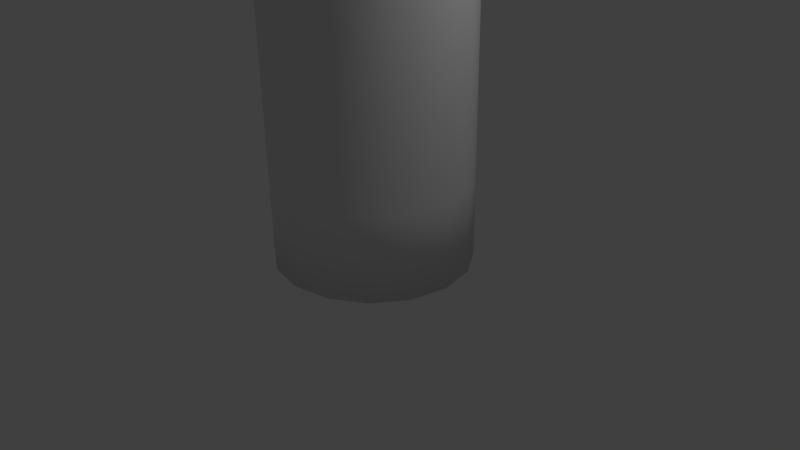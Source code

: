 # Source: decorPillar2.blend  (saved by Blender 2.66.0; exported with 4.5.12 LTS)
import bpy
from mathutils import Matrix  # noqa: F401  (used for matrix-valued properties, if any)

bpy.ops.wm.read_factory_settings(use_empty=True)
scene = bpy.context.scene
scene.name = 'Scene'

# ---- collections
col_collection_1 = bpy.data.collections.new('Collection 1'); scene.collection.children.link(col_collection_1)

# ---- materials (node trees are filled in below, after node groups)
mat_wood = bpy.data.materials.new('wood')
mat_wood.alpha_threshold = 0.0
mat_wood.use_transparent_shadow = False
mat_wood.roughness = 0.5
mat_wood.line_color = (0.0, 0.0, 0.0, 1.0)

# ---- material node trees

# ---- world
world_world = bpy.data.worlds.new('World'); scene.world = world_world
world_world.color = (0.05088, 0.05088, 0.05088)
world_world.use_sun_shadow = False
world_world.sun_shadow_jitter_overblur = 0.0
world_world.cycles.sampling_method = 'MANUAL'
world_world.cycles.sample_map_resolution = 256

# ---- cameras
cam_camera = bpy.data.cameras.new('Camera')
cam_camera.clip_end = 100.0
cam_camera.lens = 35.0
cam_camera.sensor_width = 32.0
cam_camera.sensor_height = 18.0
cam_camera.ortho_scale = 7.314
cam_camera.dof.focus_distance = 0.0
cam_camera.dof.aperture_fstop = 128.0

# ---- lights
light_lamp = bpy.data.lights.new('Lamp', 'POINT')
light_lamp.transmission_factor = 0.0
light_lamp.cutoff_distance = 30.0
light_lamp.energy = 100.0
light_lamp.shadow_buffer_clip_start = 1.001
light_lamp.shadow_soft_size = 0.1
light_lamp.shadow_maximum_resolution = 0.006
light_lamp.use_absolute_resolution = True
light_lamp.cycles.use_multiple_importance_sampling = False

# ---- meshes
me_cylinder_001 = bpy.data.meshes.new('Cylinder.001')
me_cylinder_001.from_pydata([(0.0, 1.0, 0.04003), (0.0, 1.0, 1.126), (0.3827, 0.9239, 0.04003), (0.3827, 0.9239, 1.126), (0.7071, 0.7071, 0.04003), (0.7071, 0.7071, 1.126), (0.9239, 0.3827, 0.04003), (0.9239, 0.3827, 1.126), (1.0, -4.371e-08, 0.04003), (1.0, -4.371e-08, 1.126), (0.9239, -0.3827, 0.04003), (0.9239, -0.3827, 1.126), (0.7071, -0.7071, 0.04003), (0.7071, -0.7071, 1.126), (0.3827, -0.9239, 0.04003), (0.3827, -0.9239, 1.126), (1.51e-07, -1.0, 0.04003), (1.51e-07, -1.0, 1.126), (-0.3827, -0.9239, 0.04003), (-0.3827, -0.9239, 1.126), (-0.7071, -0.7071, 0.04003), (-0.7071, -0.7071, 1.126), (-0.9239, -0.3827, 0.04003), (-0.9239, -0.3827, 1.126), (-1.0, 1.192e-08, 0.04003), (-1.0, 1.192e-08, 1.126), (-0.9239, 0.3827, 0.04003), (-0.9239, 0.3827, 1.126), (-0.7071, 0.7071, 0.04003), (-0.7071, 0.7071, 1.126), (-0.3827, 0.9239, 0.04003), (-0.3827, 0.9239, 1.126), (-1.551e-07, 1.0, 2.435), (0.3827, 0.9239, 2.435), (0.7071, 0.7071, 2.435), (0.9239, 0.3827, 2.435), (1.0, -4.371e-08, 2.435), (0.9239, -0.3827, 2.435), (0.7071, -0.7071, 2.435), (0.3827, -0.9239, 2.435), (-4.085e-09, -1.0, 2.435), (-0.3827, -0.9239, 2.435), (-0.7071, -0.7071, 2.435), (-0.9239, -0.3827, 2.435), (-1.0, 1.192e-08, 2.435), (-0.9239, 0.3827, 2.435), (-0.7071, 0.7071, 2.435), (-0.3827, 0.9239, 2.435), (-2.069e-07, 1.0, 3.892), (0.3827, 0.9239, 3.892), (0.7071, 0.7071, 3.892), (0.9239, 0.3827, 3.892), (1.0, -4.371e-08, 3.892), (0.9239, -0.3827, 3.892), (0.7071, -0.7071, 3.892), (0.3827, -0.9239, 3.892), (-5.588e-08, -1.0, 3.892), (-0.3827, -0.9239, 3.892), (-0.7071, -0.7071, 3.892), (-0.9239, -0.3827, 3.892), (-1.0, 1.192e-08, 3.892), (-0.9239, 0.3827, 3.892), (-0.7071, 0.7071, 3.892), (-0.3827, 0.9239, 3.892), (-2.142e-07, 1.0, 5.126), (0.3827, 0.9239, 5.126), (0.7071, 0.7071, 5.126), (0.9239, 0.3827, 5.126), (1.0, -4.371e-08, 5.126), (0.9239, -0.3827, 5.126), (0.7071, -0.7071, 5.126), (0.3827, -0.9239, 5.126), (-6.319e-08, -1.0, 5.126), (-0.3827, -0.9239, 5.126), (-0.7071, -0.7071, 5.126), (-0.9239, -0.3827, 5.126), (-1.0, 1.192e-08, 5.126), (-0.9239, 0.3827, 5.126), (-0.7071, 0.7071, 5.126), (-0.3827, 0.9239, 5.126), (-2.505e-07, 1.0, 6.657), (0.3827, 0.9239, 6.657), (0.7071, 0.7071, 6.657), (0.9239, 0.3827, 6.657), (1.0, -4.371e-08, 6.657), (0.9239, -0.3827, 6.657), (0.7071, -0.7071, 6.657), (0.3827, -0.9239, 6.657), (-9.947e-08, -1.0, 6.657), (-0.3827, -0.9239, 6.657), (-0.7071, -0.7071, 6.657), (-0.9239, -0.3827, 6.657), (-1.0, 1.192e-08, 6.657), (-0.9239, 0.3827, 6.657), (-0.7071, 0.7071, 6.657), (-0.3827, 0.9239, 6.657), (1.17e-08, 1.0, 8.04), (0.3827, 0.9239, 8.04), (0.7071, 0.7071, 8.04), (0.9239, 0.3827, 8.04), (1.0, -4.371e-08, 8.04), (0.9239, -0.3827, 8.04), (0.7071, -0.7071, 8.04), (0.3827, -0.9239, 8.04), (1.627e-07, -1.0, 8.04), (-0.3827, -0.9239, 8.04), (-0.7071, -0.7071, 8.04), (-0.9239, -0.3827, 8.04), (-1.0, 1.192e-08, 8.04), (-0.9239, 0.3827, 8.04), (-0.7071, 0.7071, 8.04), (-0.3827, 0.9239, 8.04)], [], [(0, 1, 3, 2), (2, 3, 5, 4), (4, 5, 7, 6), (6, 7, 9, 8), (8, 9, 11, 10), (10, 11, 13, 12), (12, 13, 15, 14), (14, 15, 17, 16), (16, 17, 19, 18), (18, 19, 21, 20), (20, 21, 23, 22), (22, 23, 25, 24), (24, 25, 27, 26), (26, 27, 29, 28), (1, 31, 47, 32), (30, 31, 1, 0), (28, 29, 31, 30), (0, 2, 4, 6, 8, 10, 12, 14, 16, 18, 20, 22, 24, 26, 28, 30), (43, 42, 58, 59), (29, 27, 45, 46), (25, 23, 43, 44), (21, 19, 41, 42), (17, 15, 39, 40), (13, 11, 37, 38), (9, 7, 35, 36), (5, 3, 33, 34), (31, 29, 46, 47), (27, 25, 44, 45), (3, 1, 32, 33), (23, 21, 42, 43), (19, 17, 40, 41), (15, 13, 38, 39), (11, 9, 36, 37), (7, 5, 34, 35), (48, 63, 79, 64), (37, 36, 52, 53), (44, 43, 59, 60), (38, 37, 53, 54), (45, 44, 60, 61), (39, 38, 54, 55), (33, 32, 48, 49), (46, 45, 61, 62), (40, 39, 55, 56), (34, 33, 49, 50), (47, 46, 62, 63), (41, 40, 56, 57), (35, 34, 50, 51), (32, 47, 63, 48), (42, 41, 57, 58), (36, 35, 51, 52), (79, 78, 94, 95), (58, 57, 73, 74), (52, 51, 67, 68), (59, 58, 74, 75), (53, 52, 68, 69), (60, 59, 75, 76), (54, 53, 69, 70), (61, 60, 76, 77), (55, 54, 70, 71), (49, 48, 64, 65), (62, 61, 77, 78), (56, 55, 71, 72), (50, 49, 65, 66), (63, 62, 78, 79), (57, 56, 72, 73), (51, 50, 66, 67), (94, 93, 109, 110), (73, 72, 88, 89), (67, 66, 82, 83), (64, 79, 95, 80), (74, 73, 89, 90), (68, 67, 83, 84), (75, 74, 90, 91), (69, 68, 84, 85), (76, 75, 91, 92), (70, 69, 85, 86), (77, 76, 92, 93), (71, 70, 86, 87), (65, 64, 80, 81), (78, 77, 93, 94), (72, 71, 87, 88), (66, 65, 81, 82), (97, 96, 111, 110, 109, 108, 107, 106, 105, 104, 103, 102, 101, 100, 99, 98), (88, 87, 103, 104), (82, 81, 97, 98), (95, 94, 110, 111), (89, 88, 104, 105), (83, 82, 98, 99), (80, 95, 111, 96), (90, 89, 105, 106), (84, 83, 99, 100), (91, 90, 106, 107), (85, 84, 100, 101), (92, 91, 107, 108), (86, 85, 101, 102), (93, 92, 108, 109), (87, 86, 102, 103), (81, 80, 96, 97)])
me_cylinder_001.polygons.foreach_set('use_smooth', [True] * 98)
_uv = me_cylinder_001.uv_layers.new(name='UVMap')
_uv.uv.foreach_set('vector', [0.3536, -0.1071, 0.3535, 0.06992, 0.3122, 0.06936, 0.3123, -0.1077, 0.3123, -0.1077, 0.3122, 0.06936, 0.2708, 0.0688, 0.2709, -0.1082, 0.2709, -0.1082, 0.2708, 0.0688, 0.2295, 0.06824, 0.2296, -0.1088, 0.2296, -0.1088, 0.2295, 0.06824, 0.1882, 0.06768, 0.1883, -0.1093, 0.8496, -0.1002, 0.8495, 0.07688, 0.8081, 0.07629, 0.8082, -0.1008, 0.8082, -0.1008, 0.8081, 0.07629, 0.7668, 0.0757, 0.7669, -0.1013, 0.7669, -0.1013, 0.7668, 0.0757, 0.7255, 0.07511, 0.7256, -0.1019, 0.7256, -0.1019, 0.7255, 0.07511, 0.6841, 0.07453, 0.6842, -0.1025, 0.6842, -0.1025, 0.6841, 0.07453, 0.6428, 0.07394, 0.6429, -0.1031, 0.6429, -0.1031, 0.6428, 0.07394, 0.6015, 0.07336, 0.6016, -0.1037, 0.6016, -0.1037, 0.6015, 0.07336, 0.5601, 0.07278, 0.5602, -0.1043, 0.5602, -0.1043, 0.5601, 0.07278, 0.5188, 0.0722, 0.5189, -0.1049, 0.5189, -0.1049, 0.5188, 0.0722, 0.4775, 0.07162, 0.4776, -0.1054, 0.4776, -0.1054, 0.4775, 0.07162, 0.4361, 0.07105, 0.4362, -0.106, 0.3535, 0.06992, 0.3948, 0.07048, 0.3947, 0.2837, 0.3534, 0.2832, 0.3949, -0.1066, 0.3948, 0.07048, 0.3535, 0.06992, 0.3536, -0.1071, 0.4362, -0.106, 0.4361, 0.07105, 0.3948, 0.07048, 0.3949, -0.1066, 0.1912, -0.2478, 0.1913, -0.308, 0.2091, -0.3636, 0.2417, -0.406, 0.2843, -0.4289, 0.3303, -0.4287, 0.3727, -0.4055, 0.4052, -0.3627, 0.4226, -0.307, 0.4225, -0.2468, 0.4047, -0.1912, 0.3721, -0.1488, 0.3128, -0.1085, 0.2715, -0.1091, 0.2411, -0.1493, 0.2086, -0.192, 0.56, 0.286, 0.6014, 0.2866, 0.6012, 0.524, 0.5599, 0.5234, 0.4361, 0.07105, 0.4775, 0.07162, 0.4774, 0.2849, 0.436, 0.2843, 0.5188, 0.0722, 0.5601, 0.07278, 0.56, 0.286, 0.5187, 0.2855, 0.6015, 0.07336, 0.6428, 0.07394, 0.6427, 0.2872, 0.6014, 0.2866, 0.6841, 0.07453, 0.7255, 0.07511, 0.7253, 0.2884, 0.684, 0.2878, 0.7668, 0.0757, 0.8081, 0.07629, 0.808, 0.2895, 0.7667, 0.289, 0.1882, 0.06768, 0.2295, 0.06824, 0.2294, 0.2815, 0.1881, 0.2809, 0.2708, 0.0688, 0.3122, 0.06936, 0.312, 0.2826, 0.2707, 0.282, 0.3948, 0.07048, 0.4361, 0.07105, 0.436, 0.2843, 0.3947, 0.2837, 0.4775, 0.07162, 0.5188, 0.0722, 0.5187, 0.2855, 0.4774, 0.2849, 0.3122, 0.06936, 0.3535, 0.06992, 0.3534, 0.2832, 0.312, 0.2826, 0.5601, 0.07278, 0.6015, 0.07336, 0.6014, 0.2866, 0.56, 0.286, 0.6428, 0.07394, 0.6841, 0.07453, 0.684, 0.2878, 0.6427, 0.2872, 0.7255, 0.07511, 0.7668, 0.0757, 0.7667, 0.289, 0.7253, 0.2884, 0.8081, 0.07629, 0.8495, 0.07688, 0.8493, 0.2901, 0.808, 0.2895, 0.2295, 0.06824, 0.2708, 0.0688, 0.2707, 0.282, 0.2294, 0.2815, 0.3532, 0.5206, 0.3946, 0.5211, 0.3945, 0.7223, 0.3531, 0.7217, 0.808, 0.2895, 0.8493, 0.2901, 0.8492, 0.5275, 0.8079, 0.5269, 0.5187, 0.2855, 0.56, 0.286, 0.5599, 0.5234, 0.5186, 0.5229, 0.7667, 0.289, 0.808, 0.2895, 0.8079, 0.5269, 0.7665, 0.5264, 0.4774, 0.2849, 0.5187, 0.2855, 0.5186, 0.5229, 0.4772, 0.5223, 0.7253, 0.2884, 0.7667, 0.289, 0.7665, 0.5264, 0.7252, 0.5258, 0.312, 0.2826, 0.3534, 0.2832, 0.3532, 0.5206, 0.3119, 0.52, 0.436, 0.2843, 0.4774, 0.2849, 0.4772, 0.5223, 0.4359, 0.5217, 0.684, 0.2878, 0.7253, 0.2884, 0.7252, 0.5258, 0.6839, 0.5252, 0.2707, 0.282, 0.312, 0.2826, 0.3119, 0.52, 0.2706, 0.5194, 0.3947, 0.2837, 0.436, 0.2843, 0.4359, 0.5217, 0.3946, 0.5211, 0.6427, 0.2872, 0.684, 0.2878, 0.6839, 0.5252, 0.6426, 0.5246, 0.2294, 0.2815, 0.2707, 0.282, 0.2706, 0.5194, 0.2293, 0.5189, 0.3534, 0.2832, 0.3947, 0.2837, 0.3946, 0.5211, 0.3532, 0.5206, 0.6014, 0.2866, 0.6427, 0.2872, 0.6426, 0.5246, 0.6012, 0.524, 0.1881, 0.2809, 0.2294, 0.2815, 0.2293, 0.5189, 0.1879, 0.5183, 0.3945, 0.7223, 0.4358, 0.7229, 0.4357, 0.9723, 0.3943, 0.9718, 0.6012, 0.524, 0.6426, 0.5246, 0.6424, 0.7258, 0.6011, 0.7252, 0.1879, 0.5183, 0.2293, 0.5189, 0.2292, 0.72, 0.1878, 0.7195, 0.5599, 0.5234, 0.6012, 0.524, 0.6011, 0.7252, 0.5598, 0.7246, 0.8079, 0.5269, 0.8492, 0.5275, 0.8491, 0.7287, 0.8078, 0.7281, 0.5186, 0.5229, 0.5599, 0.5234, 0.5598, 0.7246, 0.5185, 0.724, 0.7665, 0.5264, 0.8079, 0.5269, 0.8078, 0.7281, 0.7664, 0.7275, 0.4772, 0.5223, 0.5186, 0.5229, 0.5185, 0.724, 0.4771, 0.7235, 0.7252, 0.5258, 0.7665, 0.5264, 0.7664, 0.7275, 0.7251, 0.727, 0.3119, 0.52, 0.3532, 0.5206, 0.3531, 0.7217, 0.3118, 0.7212, 0.4359, 0.5217, 0.4772, 0.5223, 0.4771, 0.7235, 0.4358, 0.7229, 0.6839, 0.5252, 0.7252, 0.5258, 0.7251, 0.727, 0.6838, 0.7264, 0.2706, 0.5194, 0.3119, 0.52, 0.3118, 0.7212, 0.2705, 0.7206, 0.3946, 0.5211, 0.4359, 0.5217, 0.4358, 0.7229, 0.3945, 0.7223, 0.6426, 0.5246, 0.6839, 0.5252, 0.6838, 0.7264, 0.6424, 0.7258, 0.2293, 0.5189, 0.2706, 0.5194, 0.2705, 0.7206, 0.2292, 0.72, 0.4357, 0.9723, 0.477, 0.9729, 0.4769, 1.198, 0.4355, 1.198, 0.6424, 0.7258, 0.6838, 0.7264, 0.6836, 0.9758, 0.6423, 0.9753, 0.2292, 0.72, 0.2705, 0.7206, 0.2703, 0.97, 0.229, 0.9695, 0.3531, 0.7217, 0.3945, 0.7223, 0.3943, 0.9718, 0.353, 0.9712, 0.6011, 0.7252, 0.6424, 0.7258, 0.6423, 0.9753, 0.601, 0.9747, 0.1878, 0.7195, 0.2292, 0.72, 0.229, 0.9695, 0.1877, 0.9689, 0.5598, 0.7246, 0.6011, 0.7252, 0.601, 0.9747, 0.5596, 0.9741, 0.8078, 0.7281, 0.8491, 0.7287, 0.849, 0.9782, 0.8076, 0.9776, 0.5185, 0.724, 0.5598, 0.7246, 0.5596, 0.9741, 0.5183, 0.9735, 0.7664, 0.7275, 0.8078, 0.7281, 0.8076, 0.9776, 0.7663, 0.977, 0.4771, 0.7235, 0.5185, 0.724, 0.5183, 0.9735, 0.477, 0.9729, 0.7251, 0.727, 0.7664, 0.7275, 0.7663, 0.977, 0.725, 0.9764, 0.3118, 0.7212, 0.3531, 0.7217, 0.353, 0.9712, 0.3117, 0.9706, 0.4358, 0.7229, 0.4771, 0.7235, 0.477, 0.9729, 0.4357, 0.9723, 0.6838, 0.7264, 0.7251, 0.727, 0.725, 0.9764, 0.6836, 0.9758, 0.2705, 0.7206, 0.3118, 0.7212, 0.3117, 0.9706, 0.2703, 0.97, 0.6042, -0.4045, 0.5618, -0.4277, 0.5158, -0.4279, 0.4732, -0.405, 0.4406, -0.3626, 0.4228, -0.307, 0.4227, -0.2468, 0.4401, -0.1911, 0.4726, -0.1483, 0.4794, -0.1063, 0.5208, -0.1057, 0.6036, -0.1478, 0.6362, -0.1902, 0.654, -0.2458, 0.6541, -0.306, 0.6366, -0.3617, 0.6836, 0.9758, 0.725, 0.9764, 0.7248, 1.202, 0.6835, 1.201, 0.2703, 0.97, 0.3117, 0.9706, 0.3116, 1.196, 0.2702, 1.195, 0.3943, 0.9718, 0.4357, 0.9723, 0.4355, 1.198, 0.3942, 1.197, 0.6423, 0.9753, 0.6836, 0.9758, 0.6835, 1.201, 0.6422, 1.201, 0.229, 0.9695, 0.2703, 0.97, 0.2702, 1.195, 0.2289, 1.195, 0.353, 0.9712, 0.3943, 0.9718, 0.3942, 1.197, 0.3529, 1.196, 0.601, 0.9747, 0.6423, 0.9753, 0.6422, 1.201, 0.6008, 1.2, 0.1877, 0.9689, 0.229, 0.9695, 0.2289, 1.195, 0.1876, 1.194, 0.5596, 0.9741, 0.601, 0.9747, 0.6008, 1.2, 0.5595, 1.199, 0.8076, 0.9776, 0.849, 0.9782, 0.8488, 1.204, 0.8075, 1.203, 0.5183, 0.9735, 0.5596, 0.9741, 0.5595, 1.199, 0.5182, 1.199, 0.7663, 0.977, 0.8076, 0.9776, 0.8075, 1.203, 0.7662, 1.202, 0.477, 0.9729, 0.5183, 0.9735, 0.5182, 1.199, 0.4769, 1.198, 0.725, 0.9764, 0.7663, 0.977, 0.7662, 1.202, 0.7248, 1.202, 0.3117, 0.9706, 0.353, 0.9712, 0.3529, 1.196, 0.3116, 1.196])
me_cylinder_001.materials.append(mat_wood)
me_cylinder_001.use_remesh_preserve_volume = False
me_cylinder_001.use_remesh_preserve_attributes = False
me_cylinder_001.use_mirror_vertex_groups = False
me_cylinder_001.update()

# ---- objects
ob_cylinder = bpy.data.objects.new('Cylinder', me_cylinder_001)
ob_lamp = bpy.data.objects.new('Lamp', light_lamp)
ob_camera = bpy.data.objects.new('Camera', cam_camera)

# ---- transforms, parenting, visibility, modifiers, constraints
ob_cylinder.location = (0.0, 0.0, 0.0)
ob_cylinder.scale = (1.296, 1.258, 1.0)
ob_cylinder.lineart.crease_threshold = 0.0
ob_lamp.location = (4.076, 1.005, 5.904)
ob_lamp.rotation_euler = (0.6503, 0.05522, 1.866)
ob_lamp.lock_rotations_4d = False
ob_lamp.empty_display_type = 'ARROWS'
ob_lamp.color = (0.0, 0.0, 0.0, 0.0)
ob_lamp.lineart.crease_threshold = 0.0
ob_camera.location = (7.481, -6.508, 5.344)
ob_camera.rotation_euler = (1.109, 0.01082, 0.8149)
ob_camera.lock_rotations_4d = False
ob_camera.empty_display_type = 'ARROWS'
ob_camera.color = (0.0, 0.0, 0.0, 0.0)
ob_camera.display_type = 'WIRE'
ob_camera.lineart.crease_threshold = 0.0

# ---- collection membership
col_collection_1.objects.link(ob_cylinder)
col_collection_1.objects.link(ob_lamp)
col_collection_1.objects.link(ob_camera)

# ---- scene / render settings (as saved in the file)
scene.camera = ob_camera
scene.frame_start = 1; scene.frame_end = 250; scene.frame_set(1)
scene.render.engine = 'BLENDER_EEVEE_NEXT'
scene.render.image_settings.color_mode = 'RGB'
scene.render.image_settings.compression = 90
scene.render.resolution_percentage = 50
scene.render.dither_intensity = 0.0
scene.render.bake_margin = 2
scene.cycles.use_denoising = False
scene.cycles.samples = 10
scene.cycles.sampling_pattern = 'TABULATED_SOBOL'
scene.cycles.light_sampling_threshold = 0.0
scene.cycles.use_adaptive_sampling = False
scene.cycles.use_light_tree = False
scene.cycles.blur_glossy = 0.0
scene.cycles.volume_bounces = 1
scene.cycles.pixel_filter_type = 'GAUSSIAN'
scene.cycles.sample_clamp_indirect = 0.0
scene.view_settings.view_transform = 'Standard'
bpy.context.view_layer.update()
